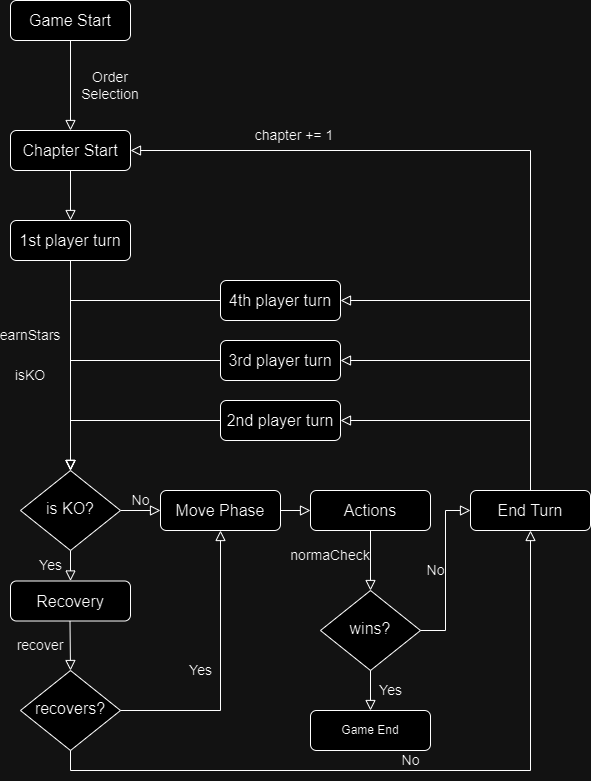

The diagram above was exported from draw.io. Its source (the exported page's mxGraphModel, read from the mxfile embedded in the PNG):
<mxGraphModel dx="1393" dy="797" grid="1" gridSize="10" guides="1" tooltips="1" connect="1" arrows="1" fold="1" page="1" pageScale="1" pageWidth="827" pageHeight="1169" math="0" shadow="0">
  <root>
    <mxCell id="WIyWlLk6GJQsqaUBKTNV-0" />
    <mxCell id="WIyWlLk6GJQsqaUBKTNV-1" parent="WIyWlLk6GJQsqaUBKTNV-0" />
    <mxCell id="WIyWlLk6GJQsqaUBKTNV-3" value="&lt;font style=&quot;font-size: 16px;&quot;&gt;Game Start&lt;/font&gt;" style="rounded=1;whiteSpace=wrap;html=1;fontSize=12;glass=0;strokeWidth=1;shadow=0;" parent="WIyWlLk6GJQsqaUBKTNV-1" vertex="1">
      <mxGeometry x="130" y="90" width="120" height="40" as="geometry" />
    </mxCell>
    <mxCell id="WIyWlLk6GJQsqaUBKTNV-7" value="&lt;font style=&quot;font-size: 16px;&quot;&gt;Chapter Start&lt;/font&gt;" style="rounded=1;whiteSpace=wrap;html=1;fontSize=12;glass=0;strokeWidth=1;shadow=0;" parent="WIyWlLk6GJQsqaUBKTNV-1" vertex="1">
      <mxGeometry x="130" y="220" width="120" height="40" as="geometry" />
    </mxCell>
    <mxCell id="ahSHepUqL7jcey1B7oXT-11" value="" style="rounded=0;html=1;jettySize=auto;orthogonalLoop=1;fontSize=11;endArrow=block;endFill=0;endSize=8;strokeWidth=1;shadow=0;labelBackgroundColor=none;edgeStyle=orthogonalEdgeStyle;entryX=0.5;entryY=0;entryDx=0;entryDy=0;exitX=0.5;exitY=1;exitDx=0;exitDy=0;" edge="1" parent="WIyWlLk6GJQsqaUBKTNV-1" source="WIyWlLk6GJQsqaUBKTNV-3" target="WIyWlLk6GJQsqaUBKTNV-7">
      <mxGeometry relative="1" as="geometry">
        <mxPoint x="189.5" y="170" as="sourcePoint" />
        <mxPoint x="189.5" y="220" as="targetPoint" />
      </mxGeometry>
    </mxCell>
    <mxCell id="ahSHepUqL7jcey1B7oXT-12" value="&lt;font style=&quot;font-size: 16px;&quot;&gt;1st player turn&lt;/font&gt;" style="rounded=1;whiteSpace=wrap;html=1;fontSize=12;glass=0;strokeWidth=1;shadow=0;" vertex="1" parent="WIyWlLk6GJQsqaUBKTNV-1">
      <mxGeometry x="130" y="310" width="120" height="40" as="geometry" />
    </mxCell>
    <mxCell id="ahSHepUqL7jcey1B7oXT-13" value="&lt;font style=&quot;font-size: 16px;&quot;&gt;2nd player turn&lt;/font&gt;" style="rounded=1;whiteSpace=wrap;html=1;fontSize=12;glass=0;strokeWidth=1;shadow=0;" vertex="1" parent="WIyWlLk6GJQsqaUBKTNV-1">
      <mxGeometry x="340" y="490" width="120" height="40" as="geometry" />
    </mxCell>
    <mxCell id="ahSHepUqL7jcey1B7oXT-14" value="&lt;font style=&quot;font-size: 16px;&quot;&gt;3rd player turn&lt;/font&gt;" style="rounded=1;whiteSpace=wrap;html=1;fontSize=12;glass=0;strokeWidth=1;shadow=0;" vertex="1" parent="WIyWlLk6GJQsqaUBKTNV-1">
      <mxGeometry x="340" y="430" width="120" height="40" as="geometry" />
    </mxCell>
    <mxCell id="ahSHepUqL7jcey1B7oXT-15" value="&lt;font style=&quot;font-size: 16px;&quot;&gt;4th player turn&lt;/font&gt;" style="rounded=1;whiteSpace=wrap;html=1;fontSize=12;glass=0;strokeWidth=1;shadow=0;" vertex="1" parent="WIyWlLk6GJQsqaUBKTNV-1">
      <mxGeometry x="340" y="370" width="120" height="40" as="geometry" />
    </mxCell>
    <mxCell id="ahSHepUqL7jcey1B7oXT-20" value="&lt;font style=&quot;font-size: 14px;&quot;&gt;Yes&lt;/font&gt;" style="rounded=0;html=1;jettySize=auto;orthogonalLoop=1;fontSize=11;endArrow=block;endFill=0;endSize=8;strokeWidth=1;shadow=0;labelBackgroundColor=none;edgeStyle=orthogonalEdgeStyle;entryX=0.5;entryY=0;entryDx=0;entryDy=0;" edge="1" parent="WIyWlLk6GJQsqaUBKTNV-1" source="ahSHepUqL7jcey1B7oXT-22" target="ahSHepUqL7jcey1B7oXT-25">
      <mxGeometry y="20" relative="1" as="geometry">
        <mxPoint as="offset" />
        <mxPoint x="190" y="700" as="targetPoint" />
      </mxGeometry>
    </mxCell>
    <mxCell id="ahSHepUqL7jcey1B7oXT-21" value="&lt;font style=&quot;font-size: 14px;&quot;&gt;No&lt;/font&gt;" style="edgeStyle=orthogonalEdgeStyle;rounded=0;html=1;jettySize=auto;orthogonalLoop=1;fontSize=11;endArrow=block;endFill=0;endSize=8;strokeWidth=1;shadow=0;labelBackgroundColor=none;" edge="1" parent="WIyWlLk6GJQsqaUBKTNV-1" source="ahSHepUqL7jcey1B7oXT-22" target="ahSHepUqL7jcey1B7oXT-23">
      <mxGeometry y="10" relative="1" as="geometry">
        <mxPoint as="offset" />
      </mxGeometry>
    </mxCell>
    <mxCell id="ahSHepUqL7jcey1B7oXT-22" value="&lt;font style=&quot;font-size: 16px;&quot;&gt;is KO?&lt;/font&gt;" style="rhombus;whiteSpace=wrap;html=1;shadow=0;fontFamily=Helvetica;fontSize=12;align=center;strokeWidth=1;spacing=6;spacingTop=-4;" vertex="1" parent="WIyWlLk6GJQsqaUBKTNV-1">
      <mxGeometry x="140" y="560" width="100" height="80" as="geometry" />
    </mxCell>
    <mxCell id="ahSHepUqL7jcey1B7oXT-23" value="&lt;font style=&quot;font-size: 16px;&quot;&gt;Move Phase&lt;/font&gt;" style="rounded=1;whiteSpace=wrap;html=1;fontSize=12;glass=0;strokeWidth=1;shadow=0;" vertex="1" parent="WIyWlLk6GJQsqaUBKTNV-1">
      <mxGeometry x="280" y="580" width="120" height="40" as="geometry" />
    </mxCell>
    <mxCell id="ahSHepUqL7jcey1B7oXT-25" value="&lt;font style=&quot;font-size: 16px;&quot;&gt;Recovery&lt;/font&gt;" style="rounded=1;whiteSpace=wrap;html=1;fontSize=12;glass=0;strokeWidth=1;shadow=0;" vertex="1" parent="WIyWlLk6GJQsqaUBKTNV-1">
      <mxGeometry x="130" y="670.5" width="120" height="40" as="geometry" />
    </mxCell>
    <mxCell id="ahSHepUqL7jcey1B7oXT-27" value="&lt;font style=&quot;font-size: 16px;&quot;&gt;recovers?&lt;/font&gt;" style="rhombus;whiteSpace=wrap;html=1;shadow=0;fontFamily=Helvetica;fontSize=12;align=center;strokeWidth=1;spacing=6;spacingTop=-4;" vertex="1" parent="WIyWlLk6GJQsqaUBKTNV-1">
      <mxGeometry x="140" y="760" width="100" height="80" as="geometry" />
    </mxCell>
    <mxCell id="ahSHepUqL7jcey1B7oXT-28" value="&lt;font style=&quot;font-size: 14px;&quot;&gt;Yes&lt;/font&gt;" style="rounded=0;html=1;jettySize=auto;orthogonalLoop=1;fontSize=11;endArrow=block;endFill=0;endSize=8;strokeWidth=1;shadow=0;labelBackgroundColor=none;edgeStyle=orthogonalEdgeStyle;entryX=0.5;entryY=1;entryDx=0;entryDy=0;exitX=1;exitY=0.5;exitDx=0;exitDy=0;" edge="1" parent="WIyWlLk6GJQsqaUBKTNV-1" source="ahSHepUqL7jcey1B7oXT-27" target="ahSHepUqL7jcey1B7oXT-23">
      <mxGeometry y="20" relative="1" as="geometry">
        <mxPoint as="offset" />
        <mxPoint x="189.5" y="900" as="sourcePoint" />
        <mxPoint x="189.5" y="970" as="targetPoint" />
      </mxGeometry>
    </mxCell>
    <mxCell id="ahSHepUqL7jcey1B7oXT-29" value="&lt;font style=&quot;font-size: 14px;&quot;&gt;No&lt;/font&gt;" style="edgeStyle=orthogonalEdgeStyle;rounded=0;html=1;jettySize=auto;orthogonalLoop=1;fontSize=11;endArrow=block;endFill=0;endSize=8;strokeWidth=1;shadow=0;labelBackgroundColor=none;exitX=0.5;exitY=1;exitDx=0;exitDy=0;entryX=0.5;entryY=1;entryDx=0;entryDy=0;" edge="1" parent="WIyWlLk6GJQsqaUBKTNV-1" source="ahSHepUqL7jcey1B7oXT-27" target="ahSHepUqL7jcey1B7oXT-36">
      <mxGeometry y="10" relative="1" as="geometry">
        <mxPoint as="offset" />
        <mxPoint x="250" y="800" as="sourcePoint" />
        <mxPoint x="320" y="800" as="targetPoint" />
        <Array as="points">
          <mxPoint x="190" y="860" />
          <mxPoint x="650" y="860" />
        </Array>
      </mxGeometry>
    </mxCell>
    <mxCell id="ahSHepUqL7jcey1B7oXT-30" value="" style="rounded=0;html=1;jettySize=auto;orthogonalLoop=1;fontSize=11;endArrow=block;endFill=0;endSize=8;strokeWidth=1;shadow=0;labelBackgroundColor=none;edgeStyle=orthogonalEdgeStyle;entryX=0.5;entryY=0;entryDx=0;entryDy=0;" edge="1" parent="WIyWlLk6GJQsqaUBKTNV-1" target="ahSHepUqL7jcey1B7oXT-27">
      <mxGeometry relative="1" as="geometry">
        <mxPoint x="189.5" y="710.5" as="sourcePoint" />
        <mxPoint x="189.5" y="760.5" as="targetPoint" />
      </mxGeometry>
    </mxCell>
    <mxCell id="ahSHepUqL7jcey1B7oXT-31" value="" style="rounded=0;html=1;jettySize=auto;orthogonalLoop=1;fontSize=11;endArrow=block;endFill=0;endSize=8;strokeWidth=1;shadow=0;labelBackgroundColor=none;edgeStyle=orthogonalEdgeStyle;exitX=0.5;exitY=1;exitDx=0;exitDy=0;entryX=0.5;entryY=0;entryDx=0;entryDy=0;" edge="1" parent="WIyWlLk6GJQsqaUBKTNV-1" source="ahSHepUqL7jcey1B7oXT-12" target="ahSHepUqL7jcey1B7oXT-22">
      <mxGeometry relative="1" as="geometry">
        <mxPoint x="190" y="380" as="sourcePoint" />
        <mxPoint x="280" y="430" as="targetPoint" />
      </mxGeometry>
    </mxCell>
    <mxCell id="ahSHepUqL7jcey1B7oXT-33" value="" style="rounded=0;html=1;jettySize=auto;orthogonalLoop=1;fontSize=11;endArrow=block;endFill=0;endSize=8;strokeWidth=1;shadow=0;labelBackgroundColor=none;edgeStyle=orthogonalEdgeStyle;exitX=0.5;exitY=1;exitDx=0;exitDy=0;entryX=0.5;entryY=0;entryDx=0;entryDy=0;" edge="1" parent="WIyWlLk6GJQsqaUBKTNV-1" source="WIyWlLk6GJQsqaUBKTNV-7" target="ahSHepUqL7jcey1B7oXT-12">
      <mxGeometry relative="1" as="geometry">
        <mxPoint x="189.5" y="260" as="sourcePoint" />
        <mxPoint x="189.5" y="310" as="targetPoint" />
      </mxGeometry>
    </mxCell>
    <mxCell id="ahSHepUqL7jcey1B7oXT-36" value="&lt;font style=&quot;font-size: 16px;&quot;&gt;End Turn&lt;/font&gt;" style="rounded=1;whiteSpace=wrap;html=1;fontSize=12;glass=0;strokeWidth=1;shadow=0;" vertex="1" parent="WIyWlLk6GJQsqaUBKTNV-1">
      <mxGeometry x="590" y="580" width="120" height="40" as="geometry" />
    </mxCell>
    <mxCell id="ahSHepUqL7jcey1B7oXT-37" value="" style="rounded=0;html=1;jettySize=auto;orthogonalLoop=1;fontSize=11;endArrow=block;endFill=0;endSize=8;strokeWidth=1;shadow=0;labelBackgroundColor=none;edgeStyle=orthogonalEdgeStyle;exitX=1;exitY=0.5;exitDx=0;exitDy=0;entryX=0;entryY=0.5;entryDx=0;entryDy=0;" edge="1" parent="WIyWlLk6GJQsqaUBKTNV-1" source="ahSHepUqL7jcey1B7oXT-23" target="ahSHepUqL7jcey1B7oXT-39">
      <mxGeometry relative="1" as="geometry">
        <mxPoint x="460" y="640" as="sourcePoint" />
        <mxPoint x="430" y="600" as="targetPoint" />
      </mxGeometry>
    </mxCell>
    <mxCell id="ahSHepUqL7jcey1B7oXT-38" value="Game End" style="rounded=1;whiteSpace=wrap;html=1;fontSize=12;glass=0;strokeWidth=1;shadow=0;" vertex="1" parent="WIyWlLk6GJQsqaUBKTNV-1">
      <mxGeometry x="430" y="800" width="120" height="40" as="geometry" />
    </mxCell>
    <mxCell id="ahSHepUqL7jcey1B7oXT-39" value="&lt;font style=&quot;font-size: 16px;&quot;&gt;Actions&lt;/font&gt;" style="rounded=1;whiteSpace=wrap;html=1;fontSize=12;glass=0;strokeWidth=1;shadow=0;" vertex="1" parent="WIyWlLk6GJQsqaUBKTNV-1">
      <mxGeometry x="430" y="580" width="120" height="40" as="geometry" />
    </mxCell>
    <mxCell id="ahSHepUqL7jcey1B7oXT-40" value="&lt;font style=&quot;font-size: 16px;&quot;&gt;wins?&lt;/font&gt;" style="rhombus;whiteSpace=wrap;html=1;shadow=0;fontFamily=Helvetica;fontSize=12;align=center;strokeWidth=1;spacing=6;spacingTop=-4;" vertex="1" parent="WIyWlLk6GJQsqaUBKTNV-1">
      <mxGeometry x="440" y="680" width="100" height="80" as="geometry" />
    </mxCell>
    <mxCell id="ahSHepUqL7jcey1B7oXT-41" value="&lt;font style=&quot;font-size: 14px;&quot;&gt;No&lt;/font&gt;" style="edgeStyle=orthogonalEdgeStyle;rounded=0;html=1;jettySize=auto;orthogonalLoop=1;fontSize=11;endArrow=block;endFill=0;endSize=8;strokeWidth=1;shadow=0;labelBackgroundColor=none;entryX=0;entryY=0.5;entryDx=0;entryDy=0;exitX=1;exitY=0.5;exitDx=0;exitDy=0;" edge="1" parent="WIyWlLk6GJQsqaUBKTNV-1" source="ahSHepUqL7jcey1B7oXT-40" target="ahSHepUqL7jcey1B7oXT-36">
      <mxGeometry y="10" relative="1" as="geometry">
        <mxPoint as="offset" />
        <mxPoint x="540" y="699.5" as="sourcePoint" />
        <mxPoint x="580" y="699.5" as="targetPoint" />
      </mxGeometry>
    </mxCell>
    <mxCell id="ahSHepUqL7jcey1B7oXT-43" value="" style="rounded=0;html=1;jettySize=auto;orthogonalLoop=1;fontSize=11;endArrow=block;endFill=0;endSize=8;strokeWidth=1;shadow=0;labelBackgroundColor=none;edgeStyle=orthogonalEdgeStyle;entryX=0.5;entryY=0;entryDx=0;entryDy=0;exitX=0.5;exitY=1;exitDx=0;exitDy=0;" edge="1" parent="WIyWlLk6GJQsqaUBKTNV-1" source="ahSHepUqL7jcey1B7oXT-39" target="ahSHepUqL7jcey1B7oXT-40">
      <mxGeometry relative="1" as="geometry">
        <mxPoint x="490" y="620" as="sourcePoint" />
        <mxPoint x="490.5" y="670" as="targetPoint" />
      </mxGeometry>
    </mxCell>
    <mxCell id="ahSHepUqL7jcey1B7oXT-44" value="&lt;font style=&quot;font-size: 14px;&quot;&gt;Yes&lt;/font&gt;" style="rounded=0;html=1;jettySize=auto;orthogonalLoop=1;fontSize=11;endArrow=block;endFill=0;endSize=8;strokeWidth=1;shadow=0;labelBackgroundColor=none;edgeStyle=orthogonalEdgeStyle;entryX=0.5;entryY=0;entryDx=0;entryDy=0;exitX=0.5;exitY=1;exitDx=0;exitDy=0;" edge="1" parent="WIyWlLk6GJQsqaUBKTNV-1" source="ahSHepUqL7jcey1B7oXT-40" target="ahSHepUqL7jcey1B7oXT-38">
      <mxGeometry y="20" relative="1" as="geometry">
        <mxPoint as="offset" />
        <mxPoint x="490" y="740" as="sourcePoint" />
        <mxPoint x="490" y="771" as="targetPoint" />
      </mxGeometry>
    </mxCell>
    <mxCell id="ahSHepUqL7jcey1B7oXT-45" value="" style="rounded=0;html=1;jettySize=auto;orthogonalLoop=1;fontSize=11;endArrow=block;endFill=0;endSize=8;strokeWidth=1;shadow=0;labelBackgroundColor=none;edgeStyle=orthogonalEdgeStyle;entryX=1;entryY=0.5;entryDx=0;entryDy=0;exitX=0.5;exitY=0;exitDx=0;exitDy=0;" edge="1" parent="WIyWlLk6GJQsqaUBKTNV-1" source="ahSHepUqL7jcey1B7oXT-36" target="ahSHepUqL7jcey1B7oXT-13">
      <mxGeometry relative="1" as="geometry">
        <mxPoint x="199.5" y="210" as="sourcePoint" />
        <mxPoint x="200" y="260" as="targetPoint" />
      </mxGeometry>
    </mxCell>
    <mxCell id="ahSHepUqL7jcey1B7oXT-46" value="" style="rounded=0;html=1;jettySize=auto;orthogonalLoop=1;fontSize=11;endArrow=block;endFill=0;endSize=8;strokeWidth=1;shadow=0;labelBackgroundColor=none;edgeStyle=orthogonalEdgeStyle;entryX=1;entryY=0.5;entryDx=0;entryDy=0;exitX=0.5;exitY=0;exitDx=0;exitDy=0;" edge="1" parent="WIyWlLk6GJQsqaUBKTNV-1" source="ahSHepUqL7jcey1B7oXT-36" target="WIyWlLk6GJQsqaUBKTNV-7">
      <mxGeometry relative="1" as="geometry">
        <mxPoint x="209.5" y="190" as="sourcePoint" />
        <mxPoint x="210" y="240" as="targetPoint" />
      </mxGeometry>
    </mxCell>
    <mxCell id="ahSHepUqL7jcey1B7oXT-48" value="" style="rounded=0;html=1;jettySize=auto;orthogonalLoop=1;fontSize=11;endArrow=block;endFill=0;endSize=8;strokeWidth=1;shadow=0;labelBackgroundColor=none;edgeStyle=orthogonalEdgeStyle;entryX=0.5;entryY=0;entryDx=0;entryDy=0;exitX=0;exitY=0.5;exitDx=0;exitDy=0;" edge="1" parent="WIyWlLk6GJQsqaUBKTNV-1" source="ahSHepUqL7jcey1B7oXT-13" target="ahSHepUqL7jcey1B7oXT-22">
      <mxGeometry relative="1" as="geometry">
        <mxPoint x="219.5" y="230" as="sourcePoint" />
        <mxPoint x="220" y="280" as="targetPoint" />
      </mxGeometry>
    </mxCell>
    <mxCell id="ahSHepUqL7jcey1B7oXT-49" value="" style="rounded=0;html=1;jettySize=auto;orthogonalLoop=1;fontSize=11;endArrow=block;endFill=0;endSize=8;strokeWidth=1;shadow=0;labelBackgroundColor=none;edgeStyle=orthogonalEdgeStyle;entryX=0.5;entryY=0;entryDx=0;entryDy=0;exitX=0;exitY=0.5;exitDx=0;exitDy=0;" edge="1" parent="WIyWlLk6GJQsqaUBKTNV-1" source="ahSHepUqL7jcey1B7oXT-14" target="ahSHepUqL7jcey1B7oXT-22">
      <mxGeometry relative="1" as="geometry">
        <mxPoint x="229.5" y="240" as="sourcePoint" />
        <mxPoint x="230" y="290" as="targetPoint" />
      </mxGeometry>
    </mxCell>
    <mxCell id="ahSHepUqL7jcey1B7oXT-50" value="" style="rounded=0;html=1;jettySize=auto;orthogonalLoop=1;fontSize=11;endArrow=block;endFill=0;endSize=8;strokeWidth=1;shadow=0;labelBackgroundColor=none;edgeStyle=orthogonalEdgeStyle;entryX=0.5;entryY=0;entryDx=0;entryDy=0;exitX=0;exitY=0.5;exitDx=0;exitDy=0;" edge="1" parent="WIyWlLk6GJQsqaUBKTNV-1" source="ahSHepUqL7jcey1B7oXT-15" target="ahSHepUqL7jcey1B7oXT-22">
      <mxGeometry relative="1" as="geometry">
        <mxPoint x="239.5" y="250" as="sourcePoint" />
        <mxPoint x="240" y="300" as="targetPoint" />
      </mxGeometry>
    </mxCell>
    <mxCell id="ahSHepUqL7jcey1B7oXT-51" value="" style="rounded=0;html=1;jettySize=auto;orthogonalLoop=1;fontSize=11;endArrow=block;endFill=0;endSize=8;strokeWidth=1;shadow=0;labelBackgroundColor=none;edgeStyle=orthogonalEdgeStyle;entryX=1;entryY=0.5;entryDx=0;entryDy=0;exitX=0.5;exitY=0;exitDx=0;exitDy=0;" edge="1" parent="WIyWlLk6GJQsqaUBKTNV-1" source="ahSHepUqL7jcey1B7oXT-36" target="ahSHepUqL7jcey1B7oXT-14">
      <mxGeometry relative="1" as="geometry">
        <mxPoint x="249.5" y="230" as="sourcePoint" />
        <mxPoint x="250" y="280" as="targetPoint" />
      </mxGeometry>
    </mxCell>
    <mxCell id="ahSHepUqL7jcey1B7oXT-52" value="" style="rounded=0;html=1;jettySize=auto;orthogonalLoop=1;fontSize=11;endArrow=block;endFill=0;endSize=8;strokeWidth=1;shadow=0;labelBackgroundColor=none;edgeStyle=orthogonalEdgeStyle;entryX=1;entryY=0.5;entryDx=0;entryDy=0;exitX=0.5;exitY=0;exitDx=0;exitDy=0;" edge="1" parent="WIyWlLk6GJQsqaUBKTNV-1" source="ahSHepUqL7jcey1B7oXT-36" target="ahSHepUqL7jcey1B7oXT-15">
      <mxGeometry relative="1" as="geometry">
        <mxPoint x="259.5" y="240" as="sourcePoint" />
        <mxPoint x="260" y="290" as="targetPoint" />
      </mxGeometry>
    </mxCell>
    <mxCell id="ahSHepUqL7jcey1B7oXT-54" value="&lt;font style=&quot;font-size: 14px;&quot;&gt;earnStars&lt;/font&gt;" style="text;html=1;strokeColor=none;fillColor=none;align=center;verticalAlign=middle;whiteSpace=wrap;rounded=0;" vertex="1" parent="WIyWlLk6GJQsqaUBKTNV-1">
      <mxGeometry x="120" y="410" width="60" height="30" as="geometry" />
    </mxCell>
    <mxCell id="ahSHepUqL7jcey1B7oXT-56" value="&lt;font style=&quot;font-size: 14px;&quot;&gt;isKO&lt;/font&gt;" style="text;html=1;strokeColor=none;fillColor=none;align=center;verticalAlign=middle;whiteSpace=wrap;rounded=0;" vertex="1" parent="WIyWlLk6GJQsqaUBKTNV-1">
      <mxGeometry x="120" y="450" width="60" height="30" as="geometry" />
    </mxCell>
    <mxCell id="ahSHepUqL7jcey1B7oXT-57" value="&lt;font style=&quot;font-size: 14px;&quot;&gt;Order Selection&lt;/font&gt;" style="text;html=1;strokeColor=none;fillColor=none;align=center;verticalAlign=middle;whiteSpace=wrap;rounded=0;" vertex="1" parent="WIyWlLk6GJQsqaUBKTNV-1">
      <mxGeometry x="200" y="160" width="60" height="30" as="geometry" />
    </mxCell>
    <mxCell id="ahSHepUqL7jcey1B7oXT-59" value="&lt;font style=&quot;font-size: 14px;&quot;&gt;chapter += 1&lt;/font&gt;" style="text;html=1;strokeColor=none;fillColor=none;align=center;verticalAlign=middle;whiteSpace=wrap;rounded=0;" vertex="1" parent="WIyWlLk6GJQsqaUBKTNV-1">
      <mxGeometry x="366" y="210" width="96" height="30" as="geometry" />
    </mxCell>
    <mxCell id="ahSHepUqL7jcey1B7oXT-60" value="&lt;font style=&quot;font-size: 14px;&quot;&gt;normaCheck&lt;/font&gt;" style="text;html=1;strokeColor=none;fillColor=none;align=center;verticalAlign=middle;whiteSpace=wrap;rounded=0;" vertex="1" parent="WIyWlLk6GJQsqaUBKTNV-1">
      <mxGeometry x="400" y="630" width="100" height="30" as="geometry" />
    </mxCell>
    <mxCell id="ahSHepUqL7jcey1B7oXT-61" value="&lt;font style=&quot;font-size: 14px;&quot;&gt;recover&lt;/font&gt;" style="text;html=1;strokeColor=none;fillColor=none;align=center;verticalAlign=middle;whiteSpace=wrap;rounded=0;" vertex="1" parent="WIyWlLk6GJQsqaUBKTNV-1">
      <mxGeometry x="130" y="720" width="60" height="30" as="geometry" />
    </mxCell>
  </root>
</mxGraphModel>